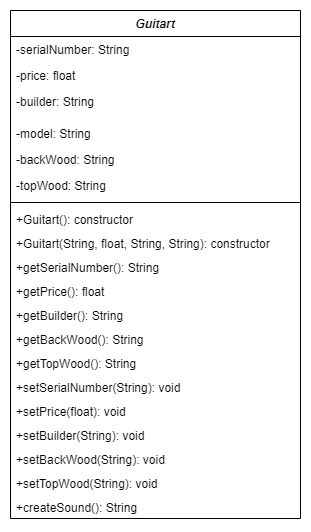

The diagram above was exported from draw.io. Its source (the exported page's mxGraphModel, read from the mxfile embedded in the PNG):
<mxGraphModel dx="1422" dy="786" grid="1" gridSize="10" guides="1" tooltips="1" connect="1" arrows="1" fold="1" page="1" pageScale="1" pageWidth="827" pageHeight="1169" math="0" shadow="0">
  <root>
    <mxCell id="WIyWlLk6GJQsqaUBKTNV-0" />
    <mxCell id="WIyWlLk6GJQsqaUBKTNV-1" parent="WIyWlLk6GJQsqaUBKTNV-0" />
    <mxCell id="zkfFHV4jXpPFQw0GAbJ--0" value="Guitart" style="swimlane;fontStyle=3;align=center;verticalAlign=top;childLayout=stackLayout;horizontal=1;startSize=26;horizontalStack=0;resizeParent=1;resizeLast=0;collapsible=1;marginBottom=0;rounded=0;shadow=0;strokeWidth=1;" parent="WIyWlLk6GJQsqaUBKTNV-1" vertex="1">
      <mxGeometry x="220" y="120" width="290" height="508" as="geometry">
        <mxRectangle x="230" y="140" width="160" height="26" as="alternateBounds" />
      </mxGeometry>
    </mxCell>
    <mxCell id="zkfFHV4jXpPFQw0GAbJ--1" value="-serialNumber: String" style="text;align=left;verticalAlign=top;spacingLeft=4;spacingRight=4;overflow=hidden;rotatable=0;points=[[0,0.5],[1,0.5]];portConstraint=eastwest;" parent="zkfFHV4jXpPFQw0GAbJ--0" vertex="1">
      <mxGeometry y="26" width="290" height="26" as="geometry" />
    </mxCell>
    <mxCell id="zkfFHV4jXpPFQw0GAbJ--2" value="-price: float" style="text;align=left;verticalAlign=top;spacingLeft=4;spacingRight=4;overflow=hidden;rotatable=0;points=[[0,0.5],[1,0.5]];portConstraint=eastwest;rounded=0;shadow=0;html=0;" parent="zkfFHV4jXpPFQw0GAbJ--0" vertex="1">
      <mxGeometry y="52" width="290" height="26" as="geometry" />
    </mxCell>
    <mxCell id="zkfFHV4jXpPFQw0GAbJ--3" value="-builder: String" style="text;align=left;verticalAlign=top;spacingLeft=4;spacingRight=4;overflow=hidden;rotatable=0;points=[[0,0.5],[1,0.5]];portConstraint=eastwest;rounded=0;shadow=0;html=0;" parent="zkfFHV4jXpPFQw0GAbJ--0" vertex="1">
      <mxGeometry y="78" width="290" height="32" as="geometry" />
    </mxCell>
    <mxCell id="-aUdvhS91TxuGOa_0Aum-0" value="-model: String" style="text;align=left;verticalAlign=top;spacingLeft=4;spacingRight=4;overflow=hidden;rotatable=0;points=[[0,0.5],[1,0.5]];portConstraint=eastwest;rounded=0;shadow=0;html=0;" parent="zkfFHV4jXpPFQw0GAbJ--0" vertex="1">
      <mxGeometry y="110" width="290" height="26" as="geometry" />
    </mxCell>
    <mxCell id="-aUdvhS91TxuGOa_0Aum-2" value="-backWood: String" style="text;align=left;verticalAlign=top;spacingLeft=4;spacingRight=4;overflow=hidden;rotatable=0;points=[[0,0.5],[1,0.5]];portConstraint=eastwest;rounded=0;shadow=0;html=0;" parent="zkfFHV4jXpPFQw0GAbJ--0" vertex="1">
      <mxGeometry y="136" width="290" height="26" as="geometry" />
    </mxCell>
    <mxCell id="-aUdvhS91TxuGOa_0Aum-3" value="-topWood: String" style="text;align=left;verticalAlign=top;spacingLeft=4;spacingRight=4;overflow=hidden;rotatable=0;points=[[0,0.5],[1,0.5]];portConstraint=eastwest;rounded=0;shadow=0;html=0;" parent="zkfFHV4jXpPFQw0GAbJ--0" vertex="1">
      <mxGeometry y="162" width="290" height="26" as="geometry" />
    </mxCell>
    <mxCell id="zkfFHV4jXpPFQw0GAbJ--4" value="" style="line;html=1;strokeWidth=1;align=left;verticalAlign=middle;spacingTop=-1;spacingLeft=3;spacingRight=3;rotatable=0;labelPosition=right;points=[];portConstraint=eastwest;" parent="zkfFHV4jXpPFQw0GAbJ--0" vertex="1">
      <mxGeometry y="188" width="290" height="8" as="geometry" />
    </mxCell>
    <mxCell id="-aUdvhS91TxuGOa_0Aum-13" value="+Guitart(): constructor" style="text;align=left;verticalAlign=top;spacingLeft=4;spacingRight=4;overflow=hidden;rotatable=0;points=[[0,0.5],[1,0.5]];portConstraint=eastwest;rounded=0;shadow=0;html=0;" parent="zkfFHV4jXpPFQw0GAbJ--0" vertex="1">
      <mxGeometry y="196" width="290" height="24" as="geometry" />
    </mxCell>
    <mxCell id="-aUdvhS91TxuGOa_0Aum-14" value="+Guitart(String, float, String, String): constructor" style="text;align=left;verticalAlign=top;spacingLeft=4;spacingRight=4;overflow=hidden;rotatable=0;points=[[0,0.5],[1,0.5]];portConstraint=eastwest;rounded=0;shadow=0;html=0;" parent="zkfFHV4jXpPFQw0GAbJ--0" vertex="1">
      <mxGeometry y="220" width="290" height="24" as="geometry" />
    </mxCell>
    <mxCell id="-aUdvhS91TxuGOa_0Aum-15" value="+getSerialNumber(): String" style="text;align=left;verticalAlign=top;spacingLeft=4;spacingRight=4;overflow=hidden;rotatable=0;points=[[0,0.5],[1,0.5]];portConstraint=eastwest;rounded=0;shadow=0;html=0;" parent="zkfFHV4jXpPFQw0GAbJ--0" vertex="1">
      <mxGeometry y="244" width="290" height="24" as="geometry" />
    </mxCell>
    <mxCell id="-aUdvhS91TxuGOa_0Aum-16" value="+getPrice(): float" style="text;align=left;verticalAlign=top;spacingLeft=4;spacingRight=4;overflow=hidden;rotatable=0;points=[[0,0.5],[1,0.5]];portConstraint=eastwest;rounded=0;shadow=0;html=0;" parent="zkfFHV4jXpPFQw0GAbJ--0" vertex="1">
      <mxGeometry y="268" width="290" height="24" as="geometry" />
    </mxCell>
    <mxCell id="-aUdvhS91TxuGOa_0Aum-17" value="+getBuilder(): String" style="text;align=left;verticalAlign=top;spacingLeft=4;spacingRight=4;overflow=hidden;rotatable=0;points=[[0,0.5],[1,0.5]];portConstraint=eastwest;rounded=0;shadow=0;html=0;" parent="zkfFHV4jXpPFQw0GAbJ--0" vertex="1">
      <mxGeometry y="292" width="290" height="24" as="geometry" />
    </mxCell>
    <mxCell id="-aUdvhS91TxuGOa_0Aum-19" value="+getBackWood(): String" style="text;align=left;verticalAlign=top;spacingLeft=4;spacingRight=4;overflow=hidden;rotatable=0;points=[[0,0.5],[1,0.5]];portConstraint=eastwest;rounded=0;shadow=0;html=0;" parent="zkfFHV4jXpPFQw0GAbJ--0" vertex="1">
      <mxGeometry y="316" width="290" height="24" as="geometry" />
    </mxCell>
    <mxCell id="-aUdvhS91TxuGOa_0Aum-20" value="+getTopWood(): String" style="text;align=left;verticalAlign=top;spacingLeft=4;spacingRight=4;overflow=hidden;rotatable=0;points=[[0,0.5],[1,0.5]];portConstraint=eastwest;rounded=0;shadow=0;html=0;" parent="zkfFHV4jXpPFQw0GAbJ--0" vertex="1">
      <mxGeometry y="340" width="290" height="24" as="geometry" />
    </mxCell>
    <mxCell id="-aUdvhS91TxuGOa_0Aum-18" value="+setSerialNumber(String): void" style="text;align=left;verticalAlign=top;spacingLeft=4;spacingRight=4;overflow=hidden;rotatable=0;points=[[0,0.5],[1,0.5]];portConstraint=eastwest;rounded=0;shadow=0;html=0;" parent="zkfFHV4jXpPFQw0GAbJ--0" vertex="1">
      <mxGeometry y="364" width="290" height="24" as="geometry" />
    </mxCell>
    <mxCell id="-aUdvhS91TxuGOa_0Aum-21" value="+setPrice(float): void" style="text;align=left;verticalAlign=top;spacingLeft=4;spacingRight=4;overflow=hidden;rotatable=0;points=[[0,0.5],[1,0.5]];portConstraint=eastwest;rounded=0;shadow=0;html=0;" parent="zkfFHV4jXpPFQw0GAbJ--0" vertex="1">
      <mxGeometry y="388" width="290" height="24" as="geometry" />
    </mxCell>
    <mxCell id="-aUdvhS91TxuGOa_0Aum-22" value="+setBuilder(String): void" style="text;align=left;verticalAlign=top;spacingLeft=4;spacingRight=4;overflow=hidden;rotatable=0;points=[[0,0.5],[1,0.5]];portConstraint=eastwest;rounded=0;shadow=0;html=0;" parent="zkfFHV4jXpPFQw0GAbJ--0" vertex="1">
      <mxGeometry y="412" width="290" height="24" as="geometry" />
    </mxCell>
    <mxCell id="-aUdvhS91TxuGOa_0Aum-23" value="+setBackWood(String): void" style="text;align=left;verticalAlign=top;spacingLeft=4;spacingRight=4;overflow=hidden;rotatable=0;points=[[0,0.5],[1,0.5]];portConstraint=eastwest;rounded=0;shadow=0;html=0;" parent="zkfFHV4jXpPFQw0GAbJ--0" vertex="1">
      <mxGeometry y="436" width="290" height="24" as="geometry" />
    </mxCell>
    <mxCell id="-aUdvhS91TxuGOa_0Aum-24" value="+setTopWood(String): void" style="text;align=left;verticalAlign=top;spacingLeft=4;spacingRight=4;overflow=hidden;rotatable=0;points=[[0,0.5],[1,0.5]];portConstraint=eastwest;rounded=0;shadow=0;html=0;" parent="zkfFHV4jXpPFQw0GAbJ--0" vertex="1">
      <mxGeometry y="460" width="290" height="24" as="geometry" />
    </mxCell>
    <mxCell id="-aUdvhS91TxuGOa_0Aum-1" value="+createSound(): String" style="text;align=left;verticalAlign=top;spacingLeft=4;spacingRight=4;overflow=hidden;rotatable=0;points=[[0,0.5],[1,0.5]];portConstraint=eastwest;rounded=0;shadow=0;html=0;" parent="zkfFHV4jXpPFQw0GAbJ--0" vertex="1">
      <mxGeometry y="484" width="290" height="24" as="geometry" />
    </mxCell>
  </root>
</mxGraphModel>